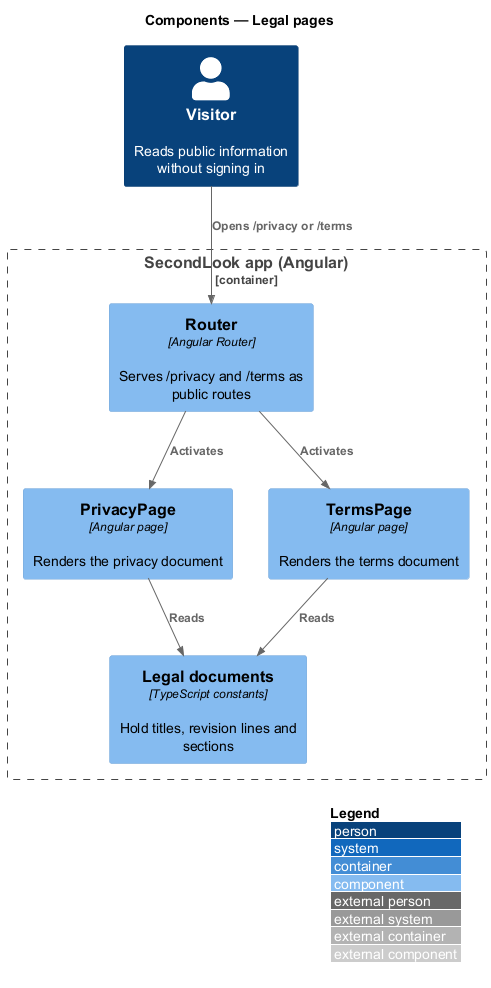

The diagram above was rendered by PlantUML. Its source (embedded in the PNG):
@startuml
!include <C4/C4_Component>
LAYOUT_WITH_LEGEND()
title Components — Legal pages

Person(visitor, "Visitor", "Reads public information without signing in")
Container_Boundary(spa, "SecondLook app (Angular)") {
  Component(router, "Router", "Angular Router", "Serves /privacy and /terms as public routes")
  Component(privacy, "PrivacyPage", "Angular page", "Renders the privacy document")
  Component(terms, "TermsPage", "Angular page", "Renders the terms document")
  Component(content, "Legal documents", "TypeScript constants", "Hold titles, revision lines and sections")
}
Rel(visitor, router, "Opens /privacy or /terms")
Rel(router, privacy, "Activates")
Rel(router, terms, "Activates")
Rel(privacy, content, "Reads")
Rel(terms, content, "Reads")
@enduml